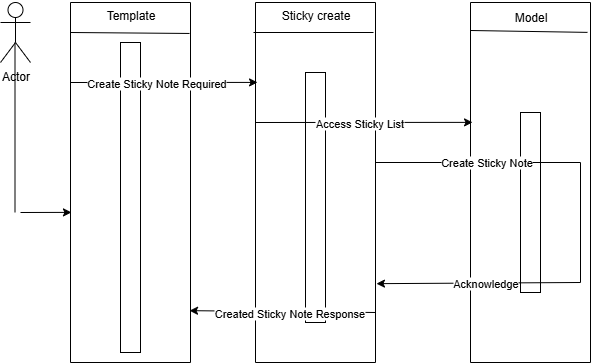

The diagram above was exported from draw.io. Its source (the exported page's mxGraphModel, read from the mxfile embedded in the PNG):
<mxGraphModel dx="864" dy="474" grid="1" gridSize="10" guides="1" tooltips="1" connect="1" arrows="1" fold="1" page="1" pageScale="1" pageWidth="850" pageHeight="1100" math="0" shadow="0">
  <root>
    <mxCell id="0" />
    <mxCell id="1" parent="0" />
    <mxCell id="jcyjAGDQEiSpmW8EV_PC-1" value="" style="swimlane;startSize=0;" vertex="1" parent="1">
      <mxGeometry x="120" y="40" width="120" height="360" as="geometry" />
    </mxCell>
    <mxCell id="jcyjAGDQEiSpmW8EV_PC-2" value="" style="endArrow=none;html=1;rounded=0;entryX=0.992;entryY=0.086;entryDx=0;entryDy=0;entryPerimeter=0;" edge="1" parent="jcyjAGDQEiSpmW8EV_PC-1" target="jcyjAGDQEiSpmW8EV_PC-1">
      <mxGeometry width="50" height="50" relative="1" as="geometry">
        <mxPoint y="30" as="sourcePoint" />
        <mxPoint x="50" y="-20" as="targetPoint" />
      </mxGeometry>
    </mxCell>
    <mxCell id="jcyjAGDQEiSpmW8EV_PC-3" value="" style="rounded=0;whiteSpace=wrap;html=1;direction=south;" vertex="1" parent="jcyjAGDQEiSpmW8EV_PC-1">
      <mxGeometry x="50" y="40" width="20" height="310" as="geometry" />
    </mxCell>
    <mxCell id="jcyjAGDQEiSpmW8EV_PC-19" value="" style="endArrow=classic;html=1;rounded=0;entryX=0.017;entryY=0.222;entryDx=0;entryDy=0;entryPerimeter=0;" edge="1" parent="jcyjAGDQEiSpmW8EV_PC-1" target="jcyjAGDQEiSpmW8EV_PC-5">
      <mxGeometry width="50" height="50" relative="1" as="geometry">
        <mxPoint y="80" as="sourcePoint" />
        <mxPoint x="50" y="30" as="targetPoint" />
      </mxGeometry>
    </mxCell>
    <mxCell id="jcyjAGDQEiSpmW8EV_PC-25" value="Create Sticky Note Required" style="edgeLabel;html=1;align=center;verticalAlign=middle;resizable=0;points=[];" vertex="1" connectable="0" parent="jcyjAGDQEiSpmW8EV_PC-19">
      <mxGeometry x="-0.0911" y="-1" relative="1" as="geometry">
        <mxPoint as="offset" />
      </mxGeometry>
    </mxCell>
    <mxCell id="jcyjAGDQEiSpmW8EV_PC-4" value="Template" style="text;html=1;align=center;verticalAlign=middle;resizable=0;points=[];autosize=1;strokeColor=none;fillColor=none;" vertex="1" parent="1">
      <mxGeometry x="145" y="38" width="70" height="30" as="geometry" />
    </mxCell>
    <mxCell id="jcyjAGDQEiSpmW8EV_PC-5" value="" style="swimlane;startSize=0;" vertex="1" parent="1">
      <mxGeometry x="305" y="40" width="120" height="360" as="geometry" />
    </mxCell>
    <mxCell id="jcyjAGDQEiSpmW8EV_PC-8" value="" style="endArrow=none;html=1;rounded=0;" edge="1" parent="jcyjAGDQEiSpmW8EV_PC-5">
      <mxGeometry width="50" height="50" relative="1" as="geometry">
        <mxPoint x="118" y="30" as="sourcePoint" />
        <mxPoint x="-2" y="30.003076923076904" as="targetPoint" />
      </mxGeometry>
    </mxCell>
    <mxCell id="jcyjAGDQEiSpmW8EV_PC-9" value="Sticky create" style="text;html=1;align=center;verticalAlign=middle;resizable=0;points=[];autosize=1;strokeColor=none;fillColor=none;" vertex="1" parent="jcyjAGDQEiSpmW8EV_PC-5">
      <mxGeometry x="15" y="-2" width="90" height="30" as="geometry" />
    </mxCell>
    <mxCell id="jcyjAGDQEiSpmW8EV_PC-10" value="" style="rounded=0;whiteSpace=wrap;html=1;direction=south;" vertex="1" parent="jcyjAGDQEiSpmW8EV_PC-5">
      <mxGeometry x="50" y="70" width="20" height="250" as="geometry" />
    </mxCell>
    <mxCell id="jcyjAGDQEiSpmW8EV_PC-20" value="" style="endArrow=classic;html=1;rounded=0;entryX=0.017;entryY=0.333;entryDx=0;entryDy=0;entryPerimeter=0;" edge="1" parent="jcyjAGDQEiSpmW8EV_PC-5" target="jcyjAGDQEiSpmW8EV_PC-11">
      <mxGeometry width="50" height="50" relative="1" as="geometry">
        <mxPoint y="120" as="sourcePoint" />
        <mxPoint x="50" y="70" as="targetPoint" />
      </mxGeometry>
    </mxCell>
    <mxCell id="jcyjAGDQEiSpmW8EV_PC-26" value="Access Sticky List" style="edgeLabel;html=1;align=center;verticalAlign=middle;resizable=0;points=[];" vertex="1" connectable="0" parent="jcyjAGDQEiSpmW8EV_PC-20">
      <mxGeometry x="-0.0509" y="-1" relative="1" as="geometry">
        <mxPoint as="offset" />
      </mxGeometry>
    </mxCell>
    <mxCell id="jcyjAGDQEiSpmW8EV_PC-11" value="" style="swimlane;startSize=0;" vertex="1" parent="1">
      <mxGeometry x="520" y="40" width="120" height="360" as="geometry" />
    </mxCell>
    <mxCell id="jcyjAGDQEiSpmW8EV_PC-12" value="" style="endArrow=none;html=1;rounded=0;entryX=0.975;entryY=0.083;entryDx=0;entryDy=0;entryPerimeter=0;" edge="1" parent="jcyjAGDQEiSpmW8EV_PC-11" target="jcyjAGDQEiSpmW8EV_PC-11">
      <mxGeometry width="50" height="50" relative="1" as="geometry">
        <mxPoint y="28" as="sourcePoint" />
        <mxPoint x="50" y="-22" as="targetPoint" />
      </mxGeometry>
    </mxCell>
    <mxCell id="jcyjAGDQEiSpmW8EV_PC-13" value="" style="rounded=0;whiteSpace=wrap;html=1;direction=south;" vertex="1" parent="jcyjAGDQEiSpmW8EV_PC-11">
      <mxGeometry x="50" y="110" width="20" height="180" as="geometry" />
    </mxCell>
    <mxCell id="jcyjAGDQEiSpmW8EV_PC-14" value="Model" style="text;html=1;align=center;verticalAlign=middle;resizable=0;points=[];autosize=1;strokeColor=none;fillColor=none;" vertex="1" parent="jcyjAGDQEiSpmW8EV_PC-11">
      <mxGeometry x="30" width="60" height="30" as="geometry" />
    </mxCell>
    <mxCell id="jcyjAGDQEiSpmW8EV_PC-21" value="" style="endArrow=none;html=1;rounded=0;" edge="1" parent="jcyjAGDQEiSpmW8EV_PC-11">
      <mxGeometry width="50" height="50" relative="1" as="geometry">
        <mxPoint x="-95" y="160" as="sourcePoint" />
        <mxPoint x="110" y="160" as="targetPoint" />
      </mxGeometry>
    </mxCell>
    <mxCell id="jcyjAGDQEiSpmW8EV_PC-27" value="Create Sticky Note" style="edgeLabel;html=1;align=center;verticalAlign=middle;resizable=0;points=[];" vertex="1" connectable="0" parent="jcyjAGDQEiSpmW8EV_PC-21">
      <mxGeometry x="0.0732" y="1" relative="1" as="geometry">
        <mxPoint as="offset" />
      </mxGeometry>
    </mxCell>
    <mxCell id="jcyjAGDQEiSpmW8EV_PC-22" value="" style="endArrow=classic;html=1;rounded=0;entryX=1.008;entryY=0.781;entryDx=0;entryDy=0;entryPerimeter=0;" edge="1" parent="jcyjAGDQEiSpmW8EV_PC-11" target="jcyjAGDQEiSpmW8EV_PC-5">
      <mxGeometry width="50" height="50" relative="1" as="geometry">
        <mxPoint x="110" y="280" as="sourcePoint" />
        <mxPoint x="-90" y="280" as="targetPoint" />
      </mxGeometry>
    </mxCell>
    <mxCell id="jcyjAGDQEiSpmW8EV_PC-28" value="Acknowledge" style="edgeLabel;html=1;align=center;verticalAlign=middle;resizable=0;points=[];" vertex="1" connectable="0" parent="jcyjAGDQEiSpmW8EV_PC-22">
      <mxGeometry x="-0.059" relative="1" as="geometry">
        <mxPoint as="offset" />
      </mxGeometry>
    </mxCell>
    <mxCell id="jcyjAGDQEiSpmW8EV_PC-24" value="" style="endArrow=none;html=1;rounded=0;" edge="1" parent="jcyjAGDQEiSpmW8EV_PC-11">
      <mxGeometry width="50" height="50" relative="1" as="geometry">
        <mxPoint x="110" y="280" as="sourcePoint" />
        <mxPoint x="110" y="160" as="targetPoint" />
      </mxGeometry>
    </mxCell>
    <mxCell id="jcyjAGDQEiSpmW8EV_PC-15" value="Actor" style="shape=umlActor;verticalLabelPosition=bottom;verticalAlign=top;html=1;outlineConnect=0;" vertex="1" parent="1">
      <mxGeometry x="50" y="40" width="30" height="60" as="geometry" />
    </mxCell>
    <mxCell id="jcyjAGDQEiSpmW8EV_PC-17" value="" style="endArrow=none;html=1;rounded=0;" edge="1" parent="1">
      <mxGeometry width="50" height="50" relative="1" as="geometry">
        <mxPoint x="64.5" y="250" as="sourcePoint" />
        <mxPoint x="64.5" y="80" as="targetPoint" />
      </mxGeometry>
    </mxCell>
    <mxCell id="jcyjAGDQEiSpmW8EV_PC-18" value="" style="endArrow=classic;html=1;rounded=0;entryX=0.008;entryY=0.583;entryDx=0;entryDy=0;entryPerimeter=0;" edge="1" parent="1" target="jcyjAGDQEiSpmW8EV_PC-1">
      <mxGeometry width="50" height="50" relative="1" as="geometry">
        <mxPoint x="70" y="250" as="sourcePoint" />
        <mxPoint x="120" y="200" as="targetPoint" />
      </mxGeometry>
    </mxCell>
    <mxCell id="jcyjAGDQEiSpmW8EV_PC-23" value="" style="endArrow=classic;html=1;rounded=0;entryX=0.992;entryY=0.856;entryDx=0;entryDy=0;entryPerimeter=0;" edge="1" parent="1" target="jcyjAGDQEiSpmW8EV_PC-1">
      <mxGeometry width="50" height="50" relative="1" as="geometry">
        <mxPoint x="425" y="350" as="sourcePoint" />
        <mxPoint x="475" y="300" as="targetPoint" />
      </mxGeometry>
    </mxCell>
    <mxCell id="jcyjAGDQEiSpmW8EV_PC-29" value="Created Sticky Note Response" style="edgeLabel;html=1;align=center;verticalAlign=middle;resizable=0;points=[];" vertex="1" connectable="0" parent="jcyjAGDQEiSpmW8EV_PC-23">
      <mxGeometry x="-0.0752" y="1" relative="1" as="geometry">
        <mxPoint as="offset" />
      </mxGeometry>
    </mxCell>
  </root>
</mxGraphModel>